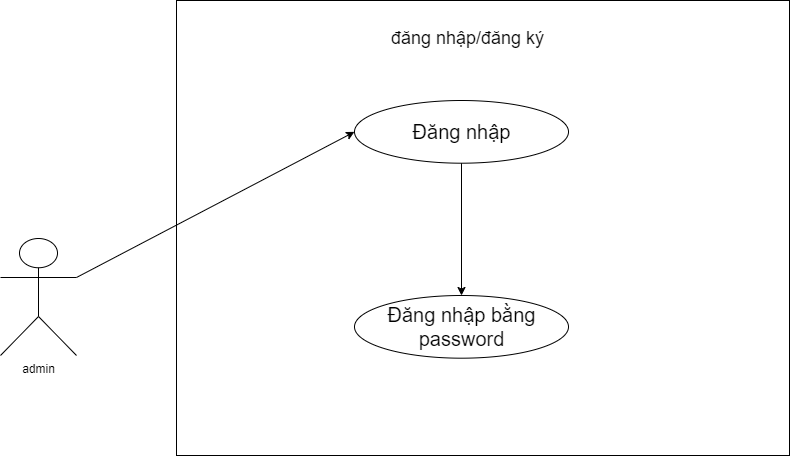

The diagram above was exported from draw.io. Its source (the exported page's mxGraphModel, read from the mxfile embedded in the PNG):
<mxGraphModel dx="1390" dy="1147" grid="0" gridSize="10" guides="1" tooltips="1" connect="1" arrows="1" fold="1" page="0" pageScale="1" pageWidth="1200" pageHeight="1600" math="0" shadow="0">
  <root>
    <mxCell id="0" />
    <mxCell id="1" parent="0" />
    <mxCell id="YhsOhiYbDxpODkDtj-_E-1" value="admin" style="shape=umlActor;verticalLabelPosition=bottom;verticalAlign=top;html=1;outlineConnect=0;" vertex="1" parent="1">
      <mxGeometry x="91" y="177" width="76" height="117" as="geometry" />
    </mxCell>
    <mxCell id="YhsOhiYbDxpODkDtj-_E-2" value="" style="group" vertex="1" connectable="0" parent="1">
      <mxGeometry x="267" y="-61" width="613" height="455" as="geometry" />
    </mxCell>
    <mxCell id="YhsOhiYbDxpODkDtj-_E-3" value="" style="rounded=0;whiteSpace=wrap;html=1;align=center;" vertex="1" parent="YhsOhiYbDxpODkDtj-_E-2">
      <mxGeometry width="613" height="455" as="geometry" />
    </mxCell>
    <mxCell id="YhsOhiYbDxpODkDtj-_E-14" value="&lt;span style=&quot;font-size: 18px;&quot;&gt;đăng nhập/đăng ký&lt;/span&gt;" style="text;html=1;align=center;verticalAlign=middle;whiteSpace=wrap;rounded=0;" vertex="1" parent="YhsOhiYbDxpODkDtj-_E-2">
      <mxGeometry x="174.5" y="23.160919540229884" width="233" height="30.632183908045977" as="geometry" />
    </mxCell>
    <mxCell id="YhsOhiYbDxpODkDtj-_E-15" value="" style="group" vertex="1" connectable="0" parent="YhsOhiYbDxpODkDtj-_E-2">
      <mxGeometry x="178" y="100.00071519795654" width="214" height="62.68888888888889" as="geometry" />
    </mxCell>
    <mxCell id="YhsOhiYbDxpODkDtj-_E-16" value="" style="ellipse;whiteSpace=wrap;html=1;" vertex="1" parent="YhsOhiYbDxpODkDtj-_E-15">
      <mxGeometry width="214" height="62.68888888888889" as="geometry" />
    </mxCell>
    <mxCell id="YhsOhiYbDxpODkDtj-_E-17" value="&lt;span style=&quot;font-size: 20px;&quot;&gt;Đăng nhập&lt;/span&gt;" style="text;html=1;align=center;verticalAlign=middle;whiteSpace=wrap;rounded=0;" vertex="1" parent="YhsOhiYbDxpODkDtj-_E-15">
      <mxGeometry x="11.5" y="10.785185185185185" width="191" height="41.11851851851852" as="geometry" />
    </mxCell>
    <mxCell id="YhsOhiYbDxpODkDtj-_E-25" value="" style="group" vertex="1" connectable="0" parent="YhsOhiYbDxpODkDtj-_E-2">
      <mxGeometry x="178" y="294.9984163473818" width="214" height="62.68888888888889" as="geometry" />
    </mxCell>
    <mxCell id="YhsOhiYbDxpODkDtj-_E-26" value="" style="ellipse;whiteSpace=wrap;html=1;" vertex="1" parent="YhsOhiYbDxpODkDtj-_E-25">
      <mxGeometry width="214" height="62.68888888888889" as="geometry" />
    </mxCell>
    <mxCell id="YhsOhiYbDxpODkDtj-_E-27" value="&lt;span style=&quot;font-size: 20px;&quot;&gt;Đăng nhập bằng password&lt;/span&gt;" style="text;html=1;align=center;verticalAlign=middle;whiteSpace=wrap;rounded=0;" vertex="1" parent="YhsOhiYbDxpODkDtj-_E-25">
      <mxGeometry x="11.5" y="10.785185185185185" width="191" height="41.11851851851852" as="geometry" />
    </mxCell>
    <mxCell id="YhsOhiYbDxpODkDtj-_E-24" value="" style="edgeStyle=orthogonalEdgeStyle;rounded=0;orthogonalLoop=1;jettySize=auto;html=1;entryX=0.5;entryY=0;entryDx=0;entryDy=0;" edge="1" parent="YhsOhiYbDxpODkDtj-_E-2" source="YhsOhiYbDxpODkDtj-_E-16" target="YhsOhiYbDxpODkDtj-_E-26">
      <mxGeometry relative="1" as="geometry">
        <mxPoint x="285" y="201.62037037037035" as="targetPoint" />
      </mxGeometry>
    </mxCell>
    <mxCell id="YhsOhiYbDxpODkDtj-_E-21" value="" style="endArrow=classic;html=1;rounded=0;exitX=1;exitY=0.3333333333333333;exitDx=0;exitDy=0;exitPerimeter=0;entryX=0;entryY=0.5;entryDx=0;entryDy=0;" edge="1" parent="1" source="YhsOhiYbDxpODkDtj-_E-1" target="YhsOhiYbDxpODkDtj-_E-16">
      <mxGeometry width="50" height="50" relative="1" as="geometry">
        <mxPoint x="574" y="229" as="sourcePoint" />
        <mxPoint x="624" y="179" as="targetPoint" />
      </mxGeometry>
    </mxCell>
  </root>
</mxGraphModel>